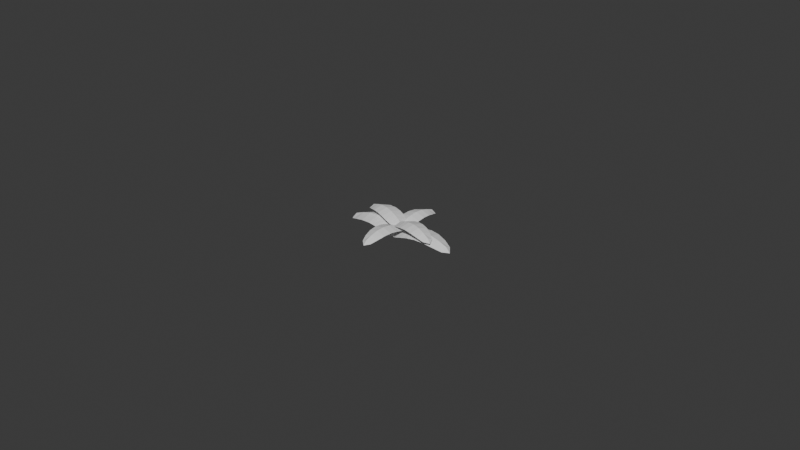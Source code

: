 # Source: mint.blend  (saved by Blender 4.0.36; exported with 4.5.12 LTS)
import bpy
from mathutils import Matrix  # noqa: F401  (used for matrix-valued properties, if any)

bpy.ops.wm.read_factory_settings(use_empty=True)
scene = bpy.context.scene
scene.name = 'Scene'

# ---- node groups
ng_auto_smooth = bpy.data.node_groups.new('Auto Smooth', 'GeometryNodeTree')
_s = ng_auto_smooth.interface.new_socket(name='Geometry', in_out='OUTPUT', socket_type='NodeSocketGeometry')
_s = ng_auto_smooth.interface.new_socket(name='Geometry', in_out='INPUT', socket_type='NodeSocketGeometry')
_s = ng_auto_smooth.interface.new_socket(name='Angle', in_out='INPUT', socket_type='NodeSocketFloat')
_s.subtype = 'ANGLE'
_s.min_value = 0.0
_s.max_value = 3.142
ng_auto_smooth.is_modifier = True
_N = ng_auto_smooth.nodes; _L = ng_auto_smooth.links
n0 = _N.new('NodeGroupOutput'); n0.name = 'Group Output'; n0.location = (480, -100)
n1 = _N.new('NodeGroupInput'); n1.name = 'Group Input'; n1.location = (-420, -300)
n2 = _N.new('NodeGroupInput'); n2.name = 'Group Input.001'; n2.location = (-60, -100)
n3 = _N.new('GeometryNodeSetShadeSmooth'); n3.name = 'Set Shade Smooth'; n3.location = (120, -100)
n3.domain = 'EDGE'
n4 = _N.new('GeometryNodeSetShadeSmooth'); n4.name = 'Set Shade Smooth.001'; n4.location = (300, -100)
n5 = _N.new('GeometryNodeInputMeshEdgeAngle'); n5.name = 'Edge Angle'; n5.location = (-420, -220)
n6 = _N.new('GeometryNodeInputEdgeSmooth'); n6.name = 'Is Edge Smooth'; n6.location = (-60, -160)
n7 = _N.new('GeometryNodeInputShadeSmooth'); n7.name = 'Is Face Smooth'; n7.location = (-240, -340)
n8 = _N.new('FunctionNodeBooleanMath'); n8.name = 'Boolean Math'; n8.location = (-60, -220)
n9 = _N.new('FunctionNodeCompare'); n9.name = 'Compare'; n9.location = (-240, -180)
n9.operation = 'LESS_EQUAL'
_L.new(n5.outputs[0], n9.inputs[0])
_L.new(n4.outputs[0], n0.inputs[0])
_L.new(n1.outputs[1], n9.inputs[1])
_L.new(n9.outputs[0], n8.inputs[0])
_L.new(n7.outputs[0], n8.inputs[1])
_L.new(n2.outputs[0], n3.inputs[0])
_L.new(n6.outputs[0], n3.inputs[1])
_L.new(n3.outputs[0], n4.inputs[0])
_L.new(n8.outputs[0], n3.inputs[2])
n0.is_active_output = True

# ---- world
world_world = bpy.data.worlds.new('World'); scene.world = world_world
world_world.use_nodes = True; world_world.node_tree.nodes.clear()
_N = world_world.node_tree.nodes; _L = world_world.node_tree.links
n0 = _N.new('ShaderNodeOutputWorld'); n0.name = 'World Output'; n0.location = (300, 300)
n1 = _N.new('ShaderNodeBackground'); n1.name = 'Background'; n1.location = (10, 300)
n1.inputs[0].default_value = (0.05088, 0.05088, 0.05088, 1.0)
_L.new(n1.outputs[0], n0.inputs[0])
n0.is_active_output = True
world_world.color = (0.05088, 0.05088, 0.05088)
world_world.use_sun_shadow = False
world_world.sun_shadow_jitter_overblur = 0.0

# ---- meshes
me_mesh_001 = bpy.data.meshes.new('Mesh.001')
me_mesh_001.from_pydata([(-0.009415, 0.0, 0.0002527), (-0.007992, 0.0, 0.001853), (-0.005354, 0.0, 0.002872), (-0.002512, 0.0, 0.003643), (0.0004221, 0.0, 0.003856), (0.00333, 0.0, 0.003497), (0.005564, 0.0, 0.002882), (0.007652, 0.0, 0.002065), (0.009218, 0.0, 0.001364), (-0.007904, 0.001977, 0.0008845), (-0.005345, 0.003011, 0.001854), (-0.002506, 0.003643, 0.002605), (0.000423, 0.003948, 0.002817), (0.003279, 0.004094, 0.002482), (0.005559, 0.004037, 0.001867), (0.007616, 0.003622, 0.001073), (0.009027, 0.002817, 0.0004502), (-0.007904, -0.001977, 0.0008845), (-0.005345, -0.003011, 0.001854), (-0.002506, -0.003643, 0.002605), (0.000423, -0.003948, 0.002817), (0.003279, -0.004094, 0.002482), (0.005559, -0.004037, 0.001867), (0.007616, -0.003622, 0.001073), (0.009027, -0.002817, 0.0004502)], [], [(6, 7, 15, 14), (1, 0, 17), (19, 3, 2, 18), (7, 8, 16, 15), (21, 5, 4, 20), (17, 18, 2, 1), (5, 6, 14, 13), (19, 20, 4, 3), (7, 6, 22, 23), (1, 9, 0), (11, 10, 2, 3), (8, 7, 23, 24), (13, 12, 4, 5), (9, 1, 2, 10), (6, 5, 21, 22), (11, 3, 4, 12)])
_uv = me_mesh_001.uv_layers.new(name='UVMap')
_uv.uv.foreach_set('vector', [0.7905, 0.5, 0.9025, 0.5, 0.9006, 0.6944, 0.7902, 0.7167, 0.5, 0.4794, 0.5, 0.3935, 0.3939, 0.4274, 0.3574, 0.3045, 0.357, 0.5, 0.2045, 0.5, 0.205, 0.3384, 0.9025, 0.5, 0.9866, 0.5, 0.9763, 0.6512, 0.9006, 0.6944, 0.6678, 0.2803, 0.6706, 0.5, 0.5145, 0.5, 0.5146, 0.2881, 0.06766, 0.3939, 0.205, 0.3384, 0.2045, 0.5, 0.06297, 0.5, 0.6706, 0.5, 0.7905, 0.5, 0.7902, 0.7167, 0.6678, 0.7197, 0.3574, 0.3045, 0.5146, 0.2881, 0.5145, 0.5, 0.357, 0.5, 0.9025, 0.5, 0.7905, 0.5, 0.7902, 0.2833, 0.9006, 0.3056, 0.5, 0.4794, 0.6061, 0.4274, 0.5, 0.3935, 0.3574, 0.6955, 0.205, 0.6616, 0.2045, 0.5, 0.357, 0.5, 0.9866, 0.5, 0.9025, 0.5, 0.9006, 0.3056, 0.9763, 0.3488, 0.6678, 0.7197, 0.5146, 0.7119, 0.5145, 0.5, 0.6706, 0.5, 0.06766, 0.6061, 0.06297, 0.5, 0.2045, 0.5, 0.205, 0.6616, 0.7905, 0.5, 0.6706, 0.5, 0.6678, 0.2803, 0.7902, 0.2833, 0.3574, 0.6955, 0.357, 0.5, 0.5145, 0.5, 0.5146, 0.7119])
me_mesh_001.update()
me_mesh_002 = bpy.data.meshes.new('Mesh.002')
me_mesh_002.from_pydata([(-0.009415, 0.0, 0.0002527), (-0.007992, 0.0, 0.001853), (-0.005354, 0.0, 0.002872), (-0.002512, 0.0, 0.003643), (0.0004221, 0.0, 0.003856), (0.00333, 0.0, 0.003497), (0.005564, 0.0, 0.002882), (0.007652, 0.0, 0.002065), (0.009218, 0.0, 0.001364), (-0.007904, 0.001977, 0.0008845), (-0.005345, 0.003011, 0.001854), (-0.002506, 0.003643, 0.002605), (0.000423, 0.003948, 0.002817), (0.003279, 0.004094, 0.002482), (0.005559, 0.004037, 0.001867), (0.007616, 0.003622, 0.001073), (0.009027, 0.002817, 0.0004502), (-0.007904, -0.001977, 0.0008845), (-0.005345, -0.003011, 0.001854), (-0.002506, -0.003643, 0.002605), (0.000423, -0.003948, 0.002817), (0.003279, -0.004094, 0.002482), (0.005559, -0.004037, 0.001867), (0.007616, -0.003622, 0.001073), (0.009027, -0.002817, 0.0004502)], [], [(6, 7, 15, 14), (1, 0, 17), (19, 3, 2, 18), (7, 8, 16, 15), (21, 5, 4, 20), (17, 18, 2, 1), (5, 6, 14, 13), (19, 20, 4, 3), (7, 6, 22, 23), (1, 9, 0), (11, 10, 2, 3), (8, 7, 23, 24), (13, 12, 4, 5), (9, 1, 2, 10), (6, 5, 21, 22), (11, 3, 4, 12)])
_uv = me_mesh_002.uv_layers.new(name='UVMap')
_uv.uv.foreach_set('vector', [0.7905, 0.5, 0.9025, 0.5, 0.9006, 0.6944, 0.7902, 0.7167, 0.5, 0.4794, 0.5, 0.3935, 0.3939, 0.4274, 0.3574, 0.3045, 0.357, 0.5, 0.2045, 0.5, 0.205, 0.3384, 0.9025, 0.5, 0.9866, 0.5, 0.9763, 0.6512, 0.9006, 0.6944, 0.6678, 0.2803, 0.6706, 0.5, 0.5145, 0.5, 0.5146, 0.2881, 0.06766, 0.3939, 0.205, 0.3384, 0.2045, 0.5, 0.06297, 0.5, 0.6706, 0.5, 0.7905, 0.5, 0.7902, 0.7167, 0.6678, 0.7197, 0.3574, 0.3045, 0.5146, 0.2881, 0.5145, 0.5, 0.357, 0.5, 0.9025, 0.5, 0.7905, 0.5, 0.7902, 0.2833, 0.9006, 0.3056, 0.5, 0.4794, 0.6061, 0.4274, 0.5, 0.3935, 0.3574, 0.6955, 0.205, 0.6616, 0.2045, 0.5, 0.357, 0.5, 0.9866, 0.5, 0.9025, 0.5, 0.9006, 0.3056, 0.9763, 0.3488, 0.6678, 0.7197, 0.5146, 0.7119, 0.5145, 0.5, 0.6706, 0.5, 0.06766, 0.6061, 0.06297, 0.5, 0.2045, 0.5, 0.205, 0.6616, 0.7905, 0.5, 0.6706, 0.5, 0.6678, 0.2803, 0.7902, 0.2833, 0.3574, 0.6955, 0.357, 0.5, 0.5145, 0.5, 0.5146, 0.7119])
me_mesh_002.update()
me_mesh_003 = bpy.data.meshes.new('Mesh.003')
me_mesh_003.from_pydata([(-0.009415, 0.0, 0.0002527), (-0.007992, 0.0, 0.001853), (-0.005354, 0.0, 0.002872), (-0.002512, 0.0, 0.003643), (0.0004221, 0.0, 0.003856), (0.00333, 0.0, 0.003497), (0.005564, 0.0, 0.002882), (0.007652, 0.0, 0.002065), (0.009218, 0.0, 0.001364), (-0.007904, 0.001977, 0.0008845), (-0.005345, 0.003011, 0.001854), (-0.002506, 0.003643, 0.002605), (0.000423, 0.003948, 0.002817), (0.003279, 0.004094, 0.002482), (0.005559, 0.004037, 0.001867), (0.007616, 0.003622, 0.001073), (0.009027, 0.002817, 0.0004502), (-0.007904, -0.001977, 0.0008845), (-0.005345, -0.003011, 0.001854), (-0.002506, -0.003643, 0.002605), (0.000423, -0.003948, 0.002817), (0.003279, -0.004094, 0.002482), (0.005559, -0.004037, 0.001867), (0.007616, -0.003622, 0.001073), (0.009027, -0.002817, 0.0004502)], [], [(6, 7, 15, 14), (1, 0, 17), (19, 3, 2, 18), (7, 8, 16, 15), (21, 5, 4, 20), (17, 18, 2, 1), (5, 6, 14, 13), (19, 20, 4, 3), (7, 6, 22, 23), (1, 9, 0), (11, 10, 2, 3), (8, 7, 23, 24), (13, 12, 4, 5), (9, 1, 2, 10), (6, 5, 21, 22), (11, 3, 4, 12)])
_uv = me_mesh_003.uv_layers.new(name='UVMap')
_uv.uv.foreach_set('vector', [0.7905, 0.5, 0.9025, 0.5, 0.9006, 0.6944, 0.7902, 0.7167, 0.5, 0.4794, 0.5, 0.3935, 0.3939, 0.4274, 0.3574, 0.3045, 0.357, 0.5, 0.2045, 0.5, 0.205, 0.3384, 0.9025, 0.5, 0.9866, 0.5, 0.9763, 0.6512, 0.9006, 0.6944, 0.6678, 0.2803, 0.6706, 0.5, 0.5145, 0.5, 0.5146, 0.2881, 0.06766, 0.3939, 0.205, 0.3384, 0.2045, 0.5, 0.06297, 0.5, 0.6706, 0.5, 0.7905, 0.5, 0.7902, 0.7167, 0.6678, 0.7197, 0.3574, 0.3045, 0.5146, 0.2881, 0.5145, 0.5, 0.357, 0.5, 0.9025, 0.5, 0.7905, 0.5, 0.7902, 0.2833, 0.9006, 0.3056, 0.5, 0.4794, 0.6061, 0.4274, 0.5, 0.3935, 0.3574, 0.6955, 0.205, 0.6616, 0.2045, 0.5, 0.357, 0.5, 0.9866, 0.5, 0.9025, 0.5, 0.9006, 0.3056, 0.9763, 0.3488, 0.6678, 0.7197, 0.5146, 0.7119, 0.5145, 0.5, 0.6706, 0.5, 0.06766, 0.6061, 0.06297, 0.5, 0.2045, 0.5, 0.205, 0.6616, 0.7905, 0.5, 0.6706, 0.5, 0.6678, 0.2803, 0.7902, 0.2833, 0.3574, 0.6955, 0.357, 0.5, 0.5145, 0.5, 0.5146, 0.7119])
me_mesh_003.update()
me_mesh_004 = bpy.data.meshes.new('Mesh.004')
me_mesh_004.from_pydata([(-0.009415, 0.0, 0.0002527), (-0.007992, 0.0, 0.001853), (-0.005354, 0.0, 0.002872), (-0.002512, 0.0, 0.003643), (0.0004221, 0.0, 0.003856), (0.00333, 0.0, 0.003497), (0.005564, 0.0, 0.002882), (0.007652, 0.0, 0.002065), (0.009218, 0.0, 0.001364), (-0.007904, 0.001977, 0.0008845), (-0.005345, 0.003011, 0.001854), (-0.002506, 0.003643, 0.002605), (0.000423, 0.003948, 0.002817), (0.003279, 0.004094, 0.002482), (0.005559, 0.004037, 0.001867), (0.007616, 0.003622, 0.001073), (0.009027, 0.002817, 0.0004502), (-0.007904, -0.001977, 0.0008845), (-0.005345, -0.003011, 0.001854), (-0.002506, -0.003643, 0.002605), (0.000423, -0.003948, 0.002817), (0.003279, -0.004094, 0.002482), (0.005559, -0.004037, 0.001867), (0.007616, -0.003622, 0.001073), (0.009027, -0.002817, 0.0004502)], [], [(6, 7, 15, 14), (1, 0, 17), (19, 3, 2, 18), (7, 8, 16, 15), (21, 5, 4, 20), (17, 18, 2, 1), (5, 6, 14, 13), (19, 20, 4, 3), (7, 6, 22, 23), (1, 9, 0), (11, 10, 2, 3), (8, 7, 23, 24), (13, 12, 4, 5), (9, 1, 2, 10), (6, 5, 21, 22), (11, 3, 4, 12)])
_uv = me_mesh_004.uv_layers.new(name='UVMap')
_uv.uv.foreach_set('vector', [0.7905, 0.5, 0.9025, 0.5, 0.9006, 0.6944, 0.7902, 0.7167, 0.5, 0.4794, 0.5, 0.3935, 0.3939, 0.4274, 0.3574, 0.3045, 0.357, 0.5, 0.2045, 0.5, 0.205, 0.3384, 0.9025, 0.5, 0.9866, 0.5, 0.9763, 0.6512, 0.9006, 0.6944, 0.6678, 0.2803, 0.6706, 0.5, 0.5145, 0.5, 0.5146, 0.2881, 0.06766, 0.3939, 0.205, 0.3384, 0.2045, 0.5, 0.06297, 0.5, 0.6706, 0.5, 0.7905, 0.5, 0.7902, 0.7167, 0.6678, 0.7197, 0.3574, 0.3045, 0.5146, 0.2881, 0.5145, 0.5, 0.357, 0.5, 0.9025, 0.5, 0.7905, 0.5, 0.7902, 0.2833, 0.9006, 0.3056, 0.5, 0.4794, 0.6061, 0.4274, 0.5, 0.3935, 0.3574, 0.6955, 0.205, 0.6616, 0.2045, 0.5, 0.357, 0.5, 0.9866, 0.5, 0.9025, 0.5, 0.9006, 0.3056, 0.9763, 0.3488, 0.6678, 0.7197, 0.5146, 0.7119, 0.5145, 0.5, 0.6706, 0.5, 0.06766, 0.6061, 0.06297, 0.5, 0.2045, 0.5, 0.205, 0.6616, 0.7905, 0.5, 0.6706, 0.5, 0.6678, 0.2803, 0.7902, 0.2833, 0.3574, 0.6955, 0.357, 0.5, 0.5145, 0.5, 0.5146, 0.7119])
me_mesh_004.update()
me_mesh_005 = bpy.data.meshes.new('Mesh.005')
me_mesh_005.from_pydata([(-0.009415, 0.0, 0.0002527), (-0.007992, 0.0, 0.001853), (-0.005354, 0.0, 0.002872), (-0.002512, 0.0, 0.003643), (0.0004221, 0.0, 0.003856), (0.00333, 0.0, 0.003497), (0.005564, 0.0, 0.002882), (0.007652, 0.0, 0.002065), (0.009218, 0.0, 0.001364), (-0.007904, 0.001977, 0.0008845), (-0.005345, 0.003011, 0.001854), (-0.002506, 0.003643, 0.002605), (0.000423, 0.003948, 0.002817), (0.003279, 0.004094, 0.002482), (0.005559, 0.004037, 0.001867), (0.007616, 0.003622, 0.001073), (0.009027, 0.002817, 0.0004502), (-0.007904, -0.001977, 0.0008845), (-0.005345, -0.003011, 0.001854), (-0.002506, -0.003643, 0.002605), (0.000423, -0.003948, 0.002817), (0.003279, -0.004094, 0.002482), (0.005559, -0.004037, 0.001867), (0.007616, -0.003622, 0.001073), (0.009027, -0.002817, 0.0004502)], [], [(6, 7, 15, 14), (1, 0, 17), (19, 3, 2, 18), (7, 8, 16, 15), (21, 5, 4, 20), (17, 18, 2, 1), (5, 6, 14, 13), (19, 20, 4, 3), (7, 6, 22, 23), (1, 9, 0), (11, 10, 2, 3), (8, 7, 23, 24), (13, 12, 4, 5), (9, 1, 2, 10), (6, 5, 21, 22), (11, 3, 4, 12)])
_uv = me_mesh_005.uv_layers.new(name='UVMap')
_uv.uv.foreach_set('vector', [0.7905, 0.5, 0.9025, 0.5, 0.9006, 0.6944, 0.7902, 0.7167, 0.5, 0.4794, 0.5, 0.3935, 0.3939, 0.4274, 0.3574, 0.3045, 0.357, 0.5, 0.2045, 0.5, 0.205, 0.3384, 0.9025, 0.5, 0.9866, 0.5, 0.9763, 0.6512, 0.9006, 0.6944, 0.6678, 0.2803, 0.6706, 0.5, 0.5145, 0.5, 0.5146, 0.2881, 0.06766, 0.3939, 0.205, 0.3384, 0.2045, 0.5, 0.06297, 0.5, 0.6706, 0.5, 0.7905, 0.5, 0.7902, 0.7167, 0.6678, 0.7197, 0.3574, 0.3045, 0.5146, 0.2881, 0.5145, 0.5, 0.357, 0.5, 0.9025, 0.5, 0.7905, 0.5, 0.7902, 0.2833, 0.9006, 0.3056, 0.5, 0.4794, 0.6061, 0.4274, 0.5, 0.3935, 0.3574, 0.6955, 0.205, 0.6616, 0.2045, 0.5, 0.357, 0.5, 0.9866, 0.5, 0.9025, 0.5, 0.9006, 0.3056, 0.9763, 0.3488, 0.6678, 0.7197, 0.5146, 0.7119, 0.5145, 0.5, 0.6706, 0.5, 0.06766, 0.6061, 0.06297, 0.5, 0.2045, 0.5, 0.205, 0.6616, 0.7905, 0.5, 0.6706, 0.5, 0.6678, 0.2803, 0.7902, 0.2833, 0.3574, 0.6955, 0.357, 0.5, 0.5145, 0.5, 0.5146, 0.7119])
me_mesh_005.update()
me_mesh_006 = bpy.data.meshes.new('Mesh.006')
me_mesh_006.from_pydata([(-0.009415, 0.0, 0.0002527), (-0.007992, 0.0, 0.001853), (-0.005354, 0.0, 0.002872), (-0.002512, 0.0, 0.003643), (0.0004221, 0.0, 0.003856), (0.00333, 0.0, 0.003497), (0.005564, 0.0, 0.002882), (0.007652, 0.0, 0.002065), (0.009218, 0.0, 0.001364), (-0.007904, 0.001977, 0.0008845), (-0.005345, 0.003011, 0.001854), (-0.002506, 0.003643, 0.002605), (0.000423, 0.003948, 0.002817), (0.003279, 0.004094, 0.002482), (0.005559, 0.004037, 0.001867), (0.007616, 0.003622, 0.001073), (0.009027, 0.002817, 0.0004502), (-0.007904, -0.001977, 0.0008845), (-0.005345, -0.003011, 0.001854), (-0.002506, -0.003643, 0.002605), (0.000423, -0.003948, 0.002817), (0.003279, -0.004094, 0.002482), (0.005559, -0.004037, 0.001867), (0.007616, -0.003622, 0.001073), (0.009027, -0.002817, 0.0004502)], [], [(6, 7, 15, 14), (1, 0, 17), (19, 3, 2, 18), (7, 8, 16, 15), (21, 5, 4, 20), (17, 18, 2, 1), (5, 6, 14, 13), (19, 20, 4, 3), (7, 6, 22, 23), (1, 9, 0), (11, 10, 2, 3), (8, 7, 23, 24), (13, 12, 4, 5), (9, 1, 2, 10), (6, 5, 21, 22), (11, 3, 4, 12)])
_uv = me_mesh_006.uv_layers.new(name='UVMap')
_uv.uv.foreach_set('vector', [0.7905, 0.5, 0.9025, 0.5, 0.9006, 0.6944, 0.7902, 0.7167, 0.5, 0.4794, 0.5, 0.3935, 0.3939, 0.4274, 0.3574, 0.3045, 0.357, 0.5, 0.2045, 0.5, 0.205, 0.3384, 0.9025, 0.5, 0.9866, 0.5, 0.9763, 0.6512, 0.9006, 0.6944, 0.6678, 0.2803, 0.6706, 0.5, 0.5145, 0.5, 0.5146, 0.2881, 0.06766, 0.3939, 0.205, 0.3384, 0.2045, 0.5, 0.06297, 0.5, 0.6706, 0.5, 0.7905, 0.5, 0.7902, 0.7167, 0.6678, 0.7197, 0.3574, 0.3045, 0.5146, 0.2881, 0.5145, 0.5, 0.357, 0.5, 0.9025, 0.5, 0.7905, 0.5, 0.7902, 0.2833, 0.9006, 0.3056, 0.5, 0.4794, 0.6061, 0.4274, 0.5, 0.3935, 0.3574, 0.6955, 0.205, 0.6616, 0.2045, 0.5, 0.357, 0.5, 0.9866, 0.5, 0.9025, 0.5, 0.9006, 0.3056, 0.9763, 0.3488, 0.6678, 0.7197, 0.5146, 0.7119, 0.5145, 0.5, 0.6706, 0.5, 0.06766, 0.6061, 0.06297, 0.5, 0.2045, 0.5, 0.205, 0.6616, 0.7905, 0.5, 0.6706, 0.5, 0.6678, 0.2803, 0.7902, 0.2833, 0.3574, 0.6955, 0.357, 0.5, 0.5145, 0.5, 0.5146, 0.7119])
me_mesh_006.update()

# ---- objects
ob_mintleaf = bpy.data.objects.new('MintLeaf', me_mesh_001)
ob_mintleaf_001 = bpy.data.objects.new('MintLeaf.001', me_mesh_002)
ob_mintleaf_002 = bpy.data.objects.new('MintLeaf.002', me_mesh_003)
ob_mintleaf_003 = bpy.data.objects.new('MintLeaf.003', me_mesh_004)
ob_mintleaf_004 = bpy.data.objects.new('MintLeaf.004', me_mesh_005)
ob_mintleaf_005 = bpy.data.objects.new('MintLeaf.005', me_mesh_006)

# ---- transforms, parenting, visibility, modifiers, constraints
ob_mintleaf.location = (-0.009, 0.0, 0.0)
_m = ob_mintleaf.modifiers.new('Auto Smooth', 'NODES')
_m.node_group = ng_auto_smooth
_gi = [s.identifier for s in ng_auto_smooth.interface.items_tree if s.item_type == 'SOCKET' and s.in_out == 'INPUT']
_m[_gi[1]] = 3.142  # Angle
ob_mintleaf_001.location = (0.009, 0.0, 0.0)
ob_mintleaf_001.rotation_euler = (0.0, -0.0, 3.142)
_m = ob_mintleaf_001.modifiers.new('Auto Smooth', 'NODES')
_m.node_group = ng_auto_smooth
_gi = [s.identifier for s in ng_auto_smooth.interface.items_tree if s.item_type == 'SOCKET' and s.in_out == 'INPUT']
_m[_gi[1]] = 3.142  # Angle
ob_mintleaf_002.location = (0.0006235, 0.007173, 0.002064)
ob_mintleaf_002.rotation_euler = (0.004004, 0.008862, 4.626)
ob_mintleaf_002.scale = (0.8, 0.8, 0.8)
_m = ob_mintleaf_002.modifiers.new('Auto Smooth', 'NODES')
_m.node_group = ng_auto_smooth
_gi = [s.identifier for s in ng_auto_smooth.interface.items_tree if s.item_type == 'SOCKET' and s.in_out == 'INPUT']
_m[_gi[1]] = 3.142  # Angle
ob_mintleaf_003.location = (-0.0006235, -0.007173, 0.001936)
ob_mintleaf_003.rotation_euler = (-0.004004, -0.008862, 1.484)
ob_mintleaf_003.scale = (0.8, 0.8, 0.8)
_m = ob_mintleaf_003.modifiers.new('Auto Smooth', 'NODES')
_m.node_group = ng_auto_smooth
_gi = [s.identifier for s in ng_auto_smooth.interface.items_tree if s.item_type == 'SOCKET' and s.in_out == 'INPUT']
_m[_gi[1]] = 3.142  # Angle
ob_mintleaf_004.location = (0.006955, -0.001863, 0.003227)
ob_mintleaf_004.rotation_euler = (0.0, -0.0, 2.88)
ob_mintleaf_004.scale = (0.8, 0.8, 0.8)
_m = ob_mintleaf_004.modifiers.new('Auto Smooth', 'NODES')
_m.node_group = ng_auto_smooth
_gi = [s.identifier for s in ng_auto_smooth.interface.items_tree if s.item_type == 'SOCKET' and s.in_out == 'INPUT']
_m[_gi[1]] = 3.142  # Angle
ob_mintleaf_005.location = (-0.006955, 0.001863, 0.003227)
ob_mintleaf_005.rotation_euler = (0.0, -0.0, 6.021)
ob_mintleaf_005.scale = (0.8, 0.8, 0.8)
_m = ob_mintleaf_005.modifiers.new('Auto Smooth', 'NODES')
_m.node_group = ng_auto_smooth
_gi = [s.identifier for s in ng_auto_smooth.interface.items_tree if s.item_type == 'SOCKET' and s.in_out == 'INPUT']
_m[_gi[1]] = 3.142  # Angle

# ---- collection membership
scene.collection.objects.link(ob_mintleaf)
scene.collection.objects.link(ob_mintleaf_001)
scene.collection.objects.link(ob_mintleaf_002)
scene.collection.objects.link(ob_mintleaf_003)
scene.collection.objects.link(ob_mintleaf_004)
scene.collection.objects.link(ob_mintleaf_005)

# ---- scene / render settings (as saved in the file)
scene.frame_start = 1; scene.frame_end = 250; scene.frame_set(1)
scene.render.engine = 'BLENDER_EEVEE_NEXT'
scene.cycles.sampling_pattern = 'TABULATED_SOBOL'
bpy.context.view_layer.update()

# ---- added for rendering (the .blend has no active camera and no usable light): camera, sun
cam_auto = bpy.data.cameras.new('AutoCamera')
cam_auto.lens = 50.0
cam_auto.sensor_width = 36.0
cam_auto.clip_end = 1000.0
ob_auto_camera = bpy.data.objects.new('AutoCamera', cam_auto)
scene.collection.objects.link(ob_auto_camera)
ob_auto_camera.location = (0.185045, -0.222068, 0.151318)
ob_auto_camera.rotation_euler = (1.09748, -7.21219e-08, 0.694738)
scene.camera = ob_auto_camera
light_auto_sun = bpy.data.lights.new('AutoSun', 'SUN')
light_auto_sun.energy = 3.0
light_auto_sun.angle = 0.0523599
ob_auto_sun = bpy.data.objects.new('AutoSun', light_auto_sun)
scene.collection.objects.link(ob_auto_sun)
ob_auto_sun.rotation_euler = (0.872665, 0.174533, 0.523599)
bpy.context.view_layer.update()
